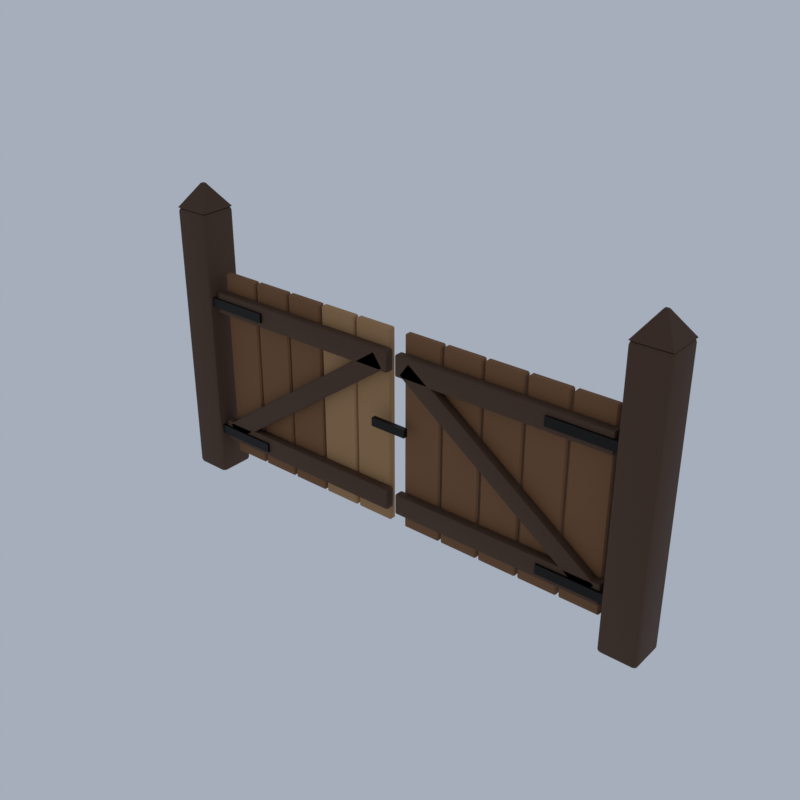 # Source: A104_wooden_gate.blend  (saved by Blender 5.2.45; exported with 4.5.12 LTS)
import bpy
from mathutils import Matrix  # noqa: F401  (used for matrix-valued properties, if any)

bpy.ops.wm.read_factory_settings(use_empty=True)
scene = bpy.context.scene
scene.name = 'Scene'

# ---- collections
col_collection = bpy.data.collections.new('Collection'); scene.collection.children.link(col_collection)

# ---- materials (node trees are filled in below, after node groups)
mat_wood_dark_wood = bpy.data.materials.new('wood_dark|Wood')
mat_wood_dark_wood.diffuse_color = (0.07383, 0.03288, 0.01431, 1.0)
mat_wood_woodplanks = bpy.data.materials.new('wood|WoodPlanks')
mat_wood_woodplanks.diffuse_color = (0.1975, 0.0869, 0.03026, 1.0)
mat_wood_light_woodplanks = bpy.data.materials.new('wood_light|WoodPlanks')
mat_wood_light_woodplanks.diffuse_color = (0.3889, 0.212, 0.0869, 1.0)
mat_iron_metal = bpy.data.materials.new('iron|Metal')
mat_iron_metal.diffuse_color = (0.01699, 0.01518, 0.01431, 1.0)

# ---- material node trees
mat_wood_dark_wood.use_nodes = True; mat_wood_dark_wood.node_tree.nodes.clear()
_N = mat_wood_dark_wood.node_tree.nodes; _L = mat_wood_dark_wood.node_tree.links
n0 = _N.new('ShaderNodeBsdfPrincipled'); n0.name = 'Principled BSDF'; n0.location = (-200, 100)
n0.inputs[0].default_value = (0.07383, 0.03288, 0.01431, 1.0)
n0.inputs[2].default_value = 0.8
n0.inputs[10].default_value = 0.005
n1 = _N.new('ShaderNodeOutputMaterial'); n1.name = 'Material Output'; n1.location = (200, 100)
_L.new(n0.outputs[0], n1.inputs[0])
n1.is_active_output = True
mat_wood_woodplanks.use_nodes = True; mat_wood_woodplanks.node_tree.nodes.clear()
_N = mat_wood_woodplanks.node_tree.nodes; _L = mat_wood_woodplanks.node_tree.links
n0 = _N.new('ShaderNodeBsdfPrincipled'); n0.name = 'Principled BSDF'; n0.location = (-200, 100)
n0.inputs[0].default_value = (0.1975, 0.0869, 0.03026, 1.0)
n0.inputs[2].default_value = 0.8
n0.inputs[10].default_value = 0.005
n1 = _N.new('ShaderNodeOutputMaterial'); n1.name = 'Material Output'; n1.location = (200, 100)
_L.new(n0.outputs[0], n1.inputs[0])
n1.is_active_output = True
mat_wood_light_woodplanks.use_nodes = True; mat_wood_light_woodplanks.node_tree.nodes.clear()
_N = mat_wood_light_woodplanks.node_tree.nodes; _L = mat_wood_light_woodplanks.node_tree.links
n0 = _N.new('ShaderNodeBsdfPrincipled'); n0.name = 'Principled BSDF'; n0.location = (-200, 100)
n0.inputs[0].default_value = (0.3889, 0.212, 0.0869, 1.0)
n0.inputs[2].default_value = 0.8
n0.inputs[10].default_value = 0.005
n1 = _N.new('ShaderNodeOutputMaterial'); n1.name = 'Material Output'; n1.location = (200, 100)
_L.new(n0.outputs[0], n1.inputs[0])
n1.is_active_output = True
mat_iron_metal.use_nodes = True; mat_iron_metal.node_tree.nodes.clear()
_N = mat_iron_metal.node_tree.nodes; _L = mat_iron_metal.node_tree.links
n0 = _N.new('ShaderNodeBsdfPrincipled'); n0.name = 'Principled BSDF'; n0.location = (-200, 100)
n0.inputs[0].default_value = (0.01699, 0.01518, 0.01431, 1.0)
n0.inputs[1].default_value = 0.85
n0.inputs[2].default_value = 0.42
n0.inputs[10].default_value = 0.005
n1 = _N.new('ShaderNodeOutputMaterial'); n1.name = 'Material Output'; n1.location = (200, 100)
_L.new(n0.outputs[0], n1.inputs[0])
n1.is_active_output = True

# ---- world
world_world = bpy.data.worlds.new('World'); scene.world = world_world
world_world.use_nodes = True; world_world.node_tree.nodes.clear()
_N = world_world.node_tree.nodes; _L = world_world.node_tree.links
n0 = _N.new('ShaderNodeOutputWorld'); n0.name = 'World Output'; n0.location = (200, 100)
n1 = _N.new('ShaderNodeBackground'); n1.name = 'Background'; n1.location = (-200, 100)
n1.inputs[0].default_value = (0.42, 0.47, 0.55, 1.0)
n1.inputs[1].default_value = 0.9
_L.new(n1.outputs[0], n0.inputs[0])
n0.is_active_output = True
world_world.color = (0.05088, 0.05088, 0.05088)
world_world.sun_shadow_jitter_overblur = 0.0

# ---- meshes
me_wooden_gate = bpy.data.meshes.new('wooden_gate')
me_wooden_gate.from_pydata([(-5.52, -0.32, 0.0), (-5.52, -0.4, 0.08), (-5.6, -0.32, 0.08), (-5.52, -0.3766, 0.02343), (-5.566, -0.3662, 0.03381), (-5.577, -0.3766, 0.08), (-5.577, -0.32, 0.02343), (-5.52, -0.4, 5.92), (-5.52, -0.32, 6.0), (-5.6, -0.32, 5.92), (-5.52, -0.3766, 5.977), (-5.566, -0.3662, 5.966), (-5.577, -0.32, 5.977), (-5.577, -0.3766, 5.92), (-5.52, 0.32, 0.0), (-5.6, 0.32, 0.08), (-5.52, 0.4, 0.08), (-5.577, 0.32, 0.02343), (-5.566, 0.3662, 0.03381), (-5.577, 0.3766, 0.08), (-5.52, 0.3766, 0.02343), (-5.52, 0.32, 6.0), (-5.52, 0.4, 5.92), (-5.6, 0.32, 5.92), (-5.52, 0.3766, 5.977), (-5.566, 0.3662, 5.966), (-5.577, 0.3766, 5.92), (-5.577, 0.32, 5.977), (-4.88, -0.32, 0.0), (-4.8, -0.32, 0.08), (-4.88, -0.4, 0.08), (-4.823, -0.32, 0.02343), (-4.834, -0.3662, 0.03381), (-4.823, -0.3766, 0.08), (-4.88, -0.3766, 0.02343), (-4.88, -0.32, 6.0), (-4.88, -0.4, 5.92), (-4.8, -0.32, 5.92), (-4.88, -0.3766, 5.977), (-4.834, -0.3662, 5.966), (-4.823, -0.3766, 5.92), (-4.823, -0.32, 5.977), (-4.88, 0.32, 0.0), (-4.88, 0.4, 0.08), (-4.8, 0.32, 0.08), (-4.88, 0.3766, 0.02343), (-4.834, 0.3662, 0.03381), (-4.823, 0.3766, 0.08), (-4.823, 0.32, 0.02343), (-4.88, 0.32, 6.0), (-4.8, 0.32, 5.92), (-4.88, 0.4, 5.92), (-4.823, 0.32, 5.977), (-4.834, 0.3662, 5.966), (-4.823, 0.3766, 5.92), (-4.88, 0.3766, 5.977), (-5.589, 0.3889, 6.0), (-5.235, 0.03536, 6.5), (-4.811, 0.3889, 6.0), (-5.165, 0.03536, 6.5), (-4.811, -0.3889, 6.0), (-5.165, -0.03536, 6.5), (-5.589, -0.3889, 6.0), (-5.235, -0.03536, 6.5), (4.88, -0.32, 0.0), (4.88, -0.4, 0.08), (4.8, -0.32, 0.08), (4.88, -0.3766, 0.02343), (4.834, -0.3662, 0.03381), (4.823, -0.3766, 0.08), (4.823, -0.32, 0.02343), (4.88, -0.4, 5.92), (4.88, -0.32, 6.0), (4.8, -0.32, 5.92), (4.88, -0.3766, 5.977), (4.834, -0.3662, 5.966), (4.823, -0.32, 5.977), (4.823, -0.3766, 5.92), (4.88, 0.32, 0.0), (4.8, 0.32, 0.08), (4.88, 0.4, 0.08), (4.823, 0.32, 0.02343), (4.834, 0.3662, 0.03381), (4.823, 0.3766, 0.08), (4.88, 0.3766, 0.02343), (4.88, 0.32, 6.0), (4.88, 0.4, 5.92), (4.8, 0.32, 5.92), (4.88, 0.3766, 5.977), (4.834, 0.3662, 5.966), (4.823, 0.3766, 5.92), (4.823, 0.32, 5.977), (5.52, -0.32, 0.0), (5.6, -0.32, 0.08), (5.52, -0.4, 0.08), (5.577, -0.32, 0.02343), (5.566, -0.3662, 0.03381), (5.577, -0.3766, 0.08), (5.52, -0.3766, 0.02343), (5.52, -0.32, 6.0), (5.52, -0.4, 5.92), (5.6, -0.32, 5.92), (5.52, -0.3766, 5.977), (5.566, -0.3662, 5.966), (5.577, -0.3766, 5.92), (5.577, -0.32, 5.977), (5.52, 0.32, 0.0), (5.52, 0.4, 0.08), (5.6, 0.32, 0.08), (5.52, 0.3766, 0.02343), (5.566, 0.3662, 0.03381), (5.577, 0.3766, 0.08), (5.577, 0.32, 0.02343), (5.52, 0.32, 6.0), (5.6, 0.32, 5.92), (5.52, 0.4, 5.92), (5.577, 0.32, 5.977), (5.566, 0.3662, 5.966), (5.577, 0.3766, 5.92), (5.52, 0.3766, 5.977), (4.811, 0.3889, 6.0), (5.165, 0.03536, 6.5), (5.589, 0.3889, 6.0), (5.235, 0.03536, 6.5), (5.589, -0.3889, 6.0), (5.235, -0.03536, 6.5), (4.811, -0.3889, 6.0), (5.165, -0.03536, 6.5), (-4.595, -0.05, 0.5), (-4.595, -0.08, 0.53), (-4.625, -0.05, 0.53), (-4.595, -0.08, 4.67), (-4.595, -0.05, 4.7), (-4.625, -0.05, 4.67), (-4.595, 0.05, 0.5), (-4.625, 0.05, 0.53), (-4.595, 0.08, 0.53), (-4.595, 0.05, 4.7), (-4.595, 0.08, 4.67), (-4.625, 0.05, 4.67), (-3.805, -0.05, 0.5), (-3.775, -0.05, 0.53), (-3.805, -0.08, 0.53), (-3.805, -0.05, 4.7), (-3.805, -0.08, 4.67), (-3.775, -0.05, 4.67), (-3.805, 0.05, 0.5), (-3.805, 0.08, 0.53), (-3.775, 0.05, 0.53), (-3.805, 0.05, 4.7), (-3.775, 0.05, 4.67), (-3.805, 0.08, 4.67), (-3.695, -0.05, 0.5), (-3.695, -0.08, 0.53), (-3.725, -0.05, 0.53), (-3.695, -0.08, 4.67), (-3.695, -0.05, 4.7), (-3.725, -0.05, 4.67), (-3.695, 0.05, 0.5), (-3.725, 0.05, 0.53), (-3.695, 0.08, 0.53), (-3.695, 0.05, 4.7), (-3.695, 0.08, 4.67), (-3.725, 0.05, 4.67), (-2.905, -0.05, 0.5), (-2.875, -0.05, 0.53), (-2.905, -0.08, 0.53), (-2.905, -0.05, 4.7), (-2.905, -0.08, 4.67), (-2.875, -0.05, 4.67), (-2.905, 0.05, 0.5), (-2.905, 0.08, 0.53), (-2.875, 0.05, 0.53), (-2.905, 0.05, 4.7), (-2.875, 0.05, 4.67), (-2.905, 0.08, 4.67), (-2.795, -0.05, 0.5), (-2.795, -0.08, 0.53), (-2.825, -0.05, 0.53), (-2.795, -0.08, 4.67), (-2.795, -0.05, 4.7), (-2.825, -0.05, 4.67), (-2.795, 0.05, 0.5), (-2.825, 0.05, 0.53), (-2.795, 0.08, 0.53), (-2.795, 0.05, 4.7), (-2.795, 0.08, 4.67), (-2.825, 0.05, 4.67), (-2.005, -0.05, 0.5), (-1.975, -0.05, 0.53), (-2.005, -0.08, 0.53), (-2.005, -0.05, 4.7), (-2.005, -0.08, 4.67), (-1.975, -0.05, 4.67), (-2.005, 0.05, 0.5), (-2.005, 0.08, 0.53), (-1.975, 0.05, 0.53), (-2.005, 0.05, 4.7), (-1.975, 0.05, 4.67), (-2.005, 0.08, 4.67), (-1.895, -0.05, 0.5), (-1.895, -0.08, 0.53), (-1.925, -0.05, 0.53), (-1.895, -0.08, 4.67), (-1.895, -0.05, 4.7), (-1.925, -0.05, 4.67), (-1.895, 0.05, 0.5), (-1.925, 0.05, 0.53), (-1.895, 0.08, 0.53), (-1.895, 0.05, 4.7), (-1.895, 0.08, 4.67), (-1.925, 0.05, 4.67), (-1.105, -0.05, 0.5), (-1.075, -0.05, 0.53), (-1.105, -0.08, 0.53), (-1.105, -0.05, 4.7), (-1.105, -0.08, 4.67), (-1.075, -0.05, 4.67), (-1.105, 0.05, 0.5), (-1.105, 0.08, 0.53), (-1.075, 0.05, 0.53), (-1.105, 0.05, 4.7), (-1.075, 0.05, 4.67), (-1.105, 0.08, 4.67), (-0.995, -0.05, 0.5), (-0.995, -0.08, 0.53), (-1.025, -0.05, 0.53), (-0.995, -0.08, 4.67), (-0.995, -0.05, 4.7), (-1.025, -0.05, 4.67), (-0.995, 0.05, 0.5), (-1.025, 0.05, 0.53), (-0.995, 0.08, 0.53), (-0.995, 0.05, 4.7), (-0.995, 0.08, 4.67), (-1.025, 0.05, 4.67), (-0.205, -0.05, 0.5), (-0.175, -0.05, 0.53), (-0.205, -0.08, 0.53), (-0.205, -0.05, 4.7), (-0.205, -0.08, 4.67), (-0.175, -0.05, 4.67), (-0.205, 0.05, 0.5), (-0.205, 0.08, 0.53), (-0.175, 0.05, 0.53), (-0.205, 0.05, 4.7), (-0.175, 0.05, 4.67), (-0.205, 0.08, 4.67), (-4.67, -0.25, 0.875), (-4.67, -0.28, 0.905), (-4.7, -0.25, 0.905), (-4.67, -0.2712, 0.8838), (-4.687, -0.2673, 0.8877), (-4.691, -0.2712, 0.905), (-4.691, -0.25, 0.8838), (-4.67, -0.28, 1.295), (-4.67, -0.25, 1.325), (-4.7, -0.25, 1.295), (-4.67, -0.2712, 1.316), (-4.687, -0.2673, 1.312), (-4.691, -0.25, 1.316), (-4.691, -0.2712, 1.295), (-4.67, -0.11, 0.875), (-4.7, -0.11, 0.905), (-4.67, -0.08, 0.905), (-4.691, -0.11, 0.8838), (-4.687, -0.09268, 0.8877), (-4.691, -0.08879, 0.905), (-4.67, -0.08879, 0.8838), (-4.67, -0.11, 1.325), (-4.67, -0.08, 1.295), (-4.7, -0.11, 1.295), (-4.67, -0.08879, 1.316), (-4.687, -0.09268, 1.312), (-4.691, -0.08879, 1.295), (-4.691, -0.11, 1.316), (-0.13, -0.25, 0.875), (-0.1, -0.25, 0.905), (-0.13, -0.28, 0.905), (-0.1088, -0.25, 0.8838), (-0.1127, -0.2673, 0.8877), (-0.1088, -0.2712, 0.905), (-0.13, -0.2712, 0.8838), (-0.13, -0.25, 1.325), (-0.13, -0.28, 1.295), (-0.1, -0.25, 1.295), (-0.13, -0.2712, 1.316), (-0.1127, -0.2673, 1.312), (-0.1088, -0.2712, 1.295), (-0.1088, -0.25, 1.316), (-0.13, -0.11, 0.875), (-0.13, -0.08, 0.905), (-0.1, -0.11, 0.905), (-0.13, -0.08879, 0.8838), (-0.1127, -0.09268, 0.8877), (-0.1088, -0.08879, 0.905), (-0.1088, -0.11, 0.8838), (-0.13, -0.11, 1.325), (-0.1, -0.11, 1.295), (-0.13, -0.08, 1.295), (-0.1088, -0.11, 1.316), (-0.1127, -0.09268, 1.312), (-0.1088, -0.08879, 1.295), (-0.13, -0.08879, 1.316), (-4.67, -0.25, 3.875), (-4.67, -0.28, 3.905), (-4.7, -0.25, 3.905), (-4.67, -0.2712, 3.884), (-4.687, -0.2673, 3.888), (-4.691, -0.2712, 3.905), (-4.691, -0.25, 3.884), (-4.67, -0.28, 4.295), (-4.67, -0.25, 4.325), (-4.7, -0.25, 4.295), (-4.67, -0.2712, 4.316), (-4.687, -0.2673, 4.312), (-4.691, -0.25, 4.316), (-4.691, -0.2712, 4.295), (-4.67, -0.11, 3.875), (-4.7, -0.11, 3.905), (-4.67, -0.08, 3.905), (-4.691, -0.11, 3.884), (-4.687, -0.09268, 3.888), (-4.691, -0.08879, 3.905), (-4.67, -0.08879, 3.884), (-4.67, -0.11, 4.325), (-4.67, -0.08, 4.295), (-4.7, -0.11, 4.295), (-4.67, -0.08879, 4.316), (-4.687, -0.09268, 4.312), (-4.691, -0.08879, 4.295), (-4.691, -0.11, 4.316), (-0.13, -0.25, 3.875), (-0.1, -0.25, 3.905), (-0.13, -0.28, 3.905), (-0.1088, -0.25, 3.884), (-0.1127, -0.2673, 3.888), (-0.1088, -0.2712, 3.905), (-0.13, -0.2712, 3.884), (-0.13, -0.25, 4.325), (-0.13, -0.28, 4.295), (-0.1, -0.25, 4.295), (-0.13, -0.2712, 4.316), (-0.1127, -0.2673, 4.312), (-0.1088, -0.2712, 4.295), (-0.1088, -0.25, 4.316), (-0.13, -0.11, 3.875), (-0.13, -0.08, 3.905), (-0.1, -0.11, 3.905), (-0.13, -0.08879, 3.884), (-0.1127, -0.09268, 3.888), (-0.1088, -0.08879, 3.905), (-0.1088, -0.11, 3.884), (-0.13, -0.11, 4.325), (-0.1, -0.11, 4.295), (-0.13, -0.08, 4.295), (-0.1088, -0.11, 4.316), (-0.1127, -0.09268, 4.312), (-0.1088, -0.08879, 4.295), (-0.13, -0.08879, 4.316), (-4.359, -0.25, 0.9547), (-4.377, -0.28, 0.9791), (-4.401, -0.25, 0.9617), (-4.364, -0.2712, 0.9618), (-4.381, -0.2673, 0.9549), (-4.394, -0.2712, 0.9668), (-4.382, -0.25, 0.9495), (-4.574, -0.28, 1.256), (-4.592, -0.25, 1.28), (-4.599, -0.25, 1.238), (-4.587, -0.2712, 1.273), (-4.599, -0.2673, 1.26), (-4.604, -0.25, 1.261), (-4.592, -0.2712, 1.243), (-4.359, -0.11, 0.9547), (-4.401, -0.11, 0.9617), (-4.377, -0.08, 0.9791), (-4.382, -0.11, 0.9495), (-4.381, -0.09268, 0.9549), (-4.394, -0.08879, 0.9668), (-4.364, -0.08879, 0.9618), (-4.592, -0.11, 1.28), (-4.574, -0.08, 1.256), (-4.599, -0.11, 1.238), (-4.587, -0.08879, 1.273), (-4.599, -0.09268, 1.26), (-4.592, -0.08879, 1.243), (-4.604, -0.11, 1.261), (-0.2082, -0.25, 3.92), (-0.2012, -0.25, 3.962), (-0.2256, -0.28, 3.944), (-0.196, -0.25, 3.939), (-0.2014, -0.2673, 3.94), (-0.2083, -0.2712, 3.957), (-0.2133, -0.2712, 3.927), (-0.4407, -0.25, 4.245), (-0.4232, -0.28, 4.221), (-0.3988, -0.25, 4.238), (-0.4356, -0.2712, 4.238), (-0.4192, -0.2673, 4.245), (-0.406, -0.2712, 4.233), (-0.4183, -0.25, 4.25), (-0.2082, -0.11, 3.92), (-0.2256, -0.08, 3.944), (-0.2012, -0.11, 3.962), (-0.2133, -0.08879, 3.927), (-0.2014, -0.09268, 3.94), (-0.2083, -0.08879, 3.957), (-0.196, -0.11, 3.939), (-0.4407, -0.11, 4.245), (-0.3988, -0.11, 4.238), (-0.4232, -0.08, 4.221), (-0.4183, -0.11, 4.25), (-0.4192, -0.09268, 4.245), (-0.406, -0.08879, 4.233), (-0.4356, -0.08879, 4.238), (-4.8, -0.33, 1.0), (-4.8, -0.33, 1.2), (-4.8, -0.27, 1.0), (-4.8, -0.27, 1.2), (-3.4, -0.33, 1.0), (-3.4, -0.33, 1.2), (-3.4, -0.27, 1.0), (-3.4, -0.27, 1.2), (-4.8, -0.33, 4.0), (-4.8, -0.33, 4.2), (-4.8, -0.27, 4.0), (-4.8, -0.27, 4.2), (-3.4, -0.33, 4.0), (-3.4, -0.33, 4.2), (-3.4, -0.27, 4.0), (-3.4, -0.27, 4.2), (0.205, -0.05, 0.5), (0.205, -0.08, 0.53), (0.175, -0.05, 0.53), (0.205, -0.08, 4.67), (0.205, -0.05, 4.7), (0.175, -0.05, 4.67), (0.205, 0.05, 0.5), (0.175, 0.05, 0.53), (0.205, 0.08, 0.53), (0.205, 0.05, 4.7), (0.205, 0.08, 4.67), (0.175, 0.05, 4.67), (0.995, -0.05, 0.5), (1.025, -0.05, 0.53), (0.995, -0.08, 0.53), (0.995, -0.05, 4.7), (0.995, -0.08, 4.67), (1.025, -0.05, 4.67), (0.995, 0.05, 0.5), (0.995, 0.08, 0.53), (1.025, 0.05, 0.53), (0.995, 0.05, 4.7), (1.025, 0.05, 4.67), (0.995, 0.08, 4.67), (1.105, -0.05, 0.5), (1.105, -0.08, 0.53), (1.075, -0.05, 0.53), (1.105, -0.08, 4.67), (1.105, -0.05, 4.7), (1.075, -0.05, 4.67), (1.105, 0.05, 0.5), (1.075, 0.05, 0.53), (1.105, 0.08, 0.53), (1.105, 0.05, 4.7), (1.105, 0.08, 4.67), (1.075, 0.05, 4.67), (1.895, -0.05, 0.5), (1.925, -0.05, 0.53), (1.895, -0.08, 0.53), (1.895, -0.05, 4.7), (1.895, -0.08, 4.67), (1.925, -0.05, 4.67), (1.895, 0.05, 0.5), (1.895, 0.08, 0.53), (1.925, 0.05, 0.53), (1.895, 0.05, 4.7), (1.925, 0.05, 4.67), (1.895, 0.08, 4.67), (2.005, -0.05, 0.5), (2.005, -0.08, 0.53), (1.975, -0.05, 0.53), (2.005, -0.08, 4.67), (2.005, -0.05, 4.7), (1.975, -0.05, 4.67), (2.005, 0.05, 0.5), (1.975, 0.05, 0.53), (2.005, 0.08, 0.53), (2.005, 0.05, 4.7), (2.005, 0.08, 4.67), (1.975, 0.05, 4.67), (2.795, -0.05, 0.5), (2.825, -0.05, 0.53), (2.795, -0.08, 0.53), (2.795, -0.05, 4.7), (2.795, -0.08, 4.67), (2.825, -0.05, 4.67), (2.795, 0.05, 0.5), (2.795, 0.08, 0.53), (2.825, 0.05, 0.53), (2.795, 0.05, 4.7), (2.825, 0.05, 4.67), (2.795, 0.08, 4.67), (2.905, -0.05, 0.5), (2.905, -0.08, 0.53), (2.875, -0.05, 0.53), (2.905, -0.08, 4.67), (2.905, -0.05, 4.7), (2.875, -0.05, 4.67), (2.905, 0.05, 0.5), (2.875, 0.05, 0.53), (2.905, 0.08, 0.53), (2.905, 0.05, 4.7), (2.905, 0.08, 4.67), (2.875, 0.05, 4.67), (3.695, -0.05, 0.5), (3.725, -0.05, 0.53), (3.695, -0.08, 0.53), (3.695, -0.05, 4.7), (3.695, -0.08, 4.67), (3.725, -0.05, 4.67), (3.695, 0.05, 0.5), (3.695, 0.08, 0.53), (3.725, 0.05, 0.53), (3.695, 0.05, 4.7), (3.725, 0.05, 4.67), (3.695, 0.08, 4.67), (3.805, -0.05, 0.5), (3.805, -0.08, 0.53), (3.775, -0.05, 0.53), (3.805, -0.08, 4.67), (3.805, -0.05, 4.7), (3.775, -0.05, 4.67), (3.805, 0.05, 0.5), (3.775, 0.05, 0.53), (3.805, 0.08, 0.53), (3.805, 0.05, 4.7), (3.805, 0.08, 4.67), (3.775, 0.05, 4.67), (4.595, -0.05, 0.5), (4.625, -0.05, 0.53), (4.595, -0.08, 0.53), (4.595, -0.05, 4.7), (4.595, -0.08, 4.67), (4.625, -0.05, 4.67), (4.595, 0.05, 0.5), (4.595, 0.08, 0.53), (4.625, 0.05, 0.53), (4.595, 0.05, 4.7), (4.625, 0.05, 4.67), (4.595, 0.08, 4.67), (0.13, -0.25, 0.875), (0.13, -0.28, 0.905), (0.1, -0.25, 0.905), (0.13, -0.2712, 0.8838), (0.1127, -0.2673, 0.8877), (0.1088, -0.2712, 0.905), (0.1088, -0.25, 0.8838), (0.13, -0.28, 1.295), (0.13, -0.25, 1.325), (0.1, -0.25, 1.295), (0.13, -0.2712, 1.316), (0.1127, -0.2673, 1.312), (0.1088, -0.25, 1.316), (0.1088, -0.2712, 1.295), (0.13, -0.11, 0.875), (0.1, -0.11, 0.905), (0.13, -0.08, 0.905), (0.1088, -0.11, 0.8838), (0.1127, -0.09268, 0.8877), (0.1088, -0.08879, 0.905), (0.13, -0.08879, 0.8838), (0.13, -0.11, 1.325), (0.13, -0.08, 1.295), (0.1, -0.11, 1.295), (0.13, -0.08879, 1.316), (0.1127, -0.09268, 1.312), (0.1088, -0.08879, 1.295), (0.1088, -0.11, 1.316), (4.67, -0.25, 0.875), (4.7, -0.25, 0.905), (4.67, -0.28, 0.905), (4.691, -0.25, 0.8838), (4.687, -0.2673, 0.8877), (4.691, -0.2712, 0.905), (4.67, -0.2712, 0.8838), (4.67, -0.25, 1.325), (4.67, -0.28, 1.295), (4.7, -0.25, 1.295), (4.67, -0.2712, 1.316), (4.687, -0.2673, 1.312), (4.691, -0.2712, 1.295), (4.691, -0.25, 1.316), (4.67, -0.11, 0.875), (4.67, -0.08, 0.905), (4.7, -0.11, 0.905), (4.67, -0.08879, 0.8838), (4.687, -0.09268, 0.8877), (4.691, -0.08879, 0.905), (4.691, -0.11, 0.8838), (4.67, -0.11, 1.325), (4.7, -0.11, 1.295), (4.67, -0.08, 1.295), (4.691, -0.11, 1.316), (4.687, -0.09268, 1.312), (4.691, -0.08879, 1.295), (4.67, -0.08879, 1.316), (0.13, -0.25, 3.875), (0.13, -0.28, 3.905), (0.1, -0.25, 3.905), (0.13, -0.2712, 3.884), (0.1127, -0.2673, 3.888), (0.1088, -0.2712, 3.905), (0.1088, -0.25, 3.884), (0.13, -0.28, 4.295), (0.13, -0.25, 4.325), (0.1, -0.25, 4.295), (0.13, -0.2712, 4.316), (0.1127, -0.2673, 4.312), (0.1088, -0.25, 4.316), (0.1088, -0.2712, 4.295), (0.13, -0.11, 3.875), (0.1, -0.11, 3.905), (0.13, -0.08, 3.905), (0.1088, -0.11, 3.884), (0.1127, -0.09268, 3.888), (0.1088, -0.08879, 3.905), (0.13, -0.08879, 3.884), (0.13, -0.11, 4.325), (0.13, -0.08, 4.295), (0.1, -0.11, 4.295), (0.13, -0.08879, 4.316), (0.1127, -0.09268, 4.312), (0.1088, -0.08879, 4.295), (0.1088, -0.11, 4.316), (4.67, -0.25, 3.875), (4.7, -0.25, 3.905), (4.67, -0.28, 3.905), (4.691, -0.25, 3.884), (4.687, -0.2673, 3.888), (4.691, -0.2712, 3.905), (4.67, -0.2712, 3.884), (4.67, -0.25, 4.325), (4.67, -0.28, 4.295), (4.7, -0.25, 4.295), (4.67, -0.2712, 4.316), (4.687, -0.2673, 4.312), (4.691, -0.2712, 4.295), (4.691, -0.25, 4.316), (4.67, -0.11, 3.875), (4.67, -0.08, 3.905), (4.7, -0.11, 3.905), (4.67, -0.08879, 3.884), (4.687, -0.09268, 3.888), (4.691, -0.08879, 3.905), (4.691, -0.11, 3.884), (4.67, -0.11, 4.325), (4.7, -0.11, 4.295), (4.67, -0.08, 4.295), (4.691, -0.11, 4.316), (4.687, -0.09268, 4.312), (4.691, -0.08879, 4.295), (4.67, -0.08879, 4.316), (0.2082, -0.25, 3.92), (0.2256, -0.28, 3.944), (0.2012, -0.25, 3.962), (0.2133, -0.2712, 3.927), (0.2014, -0.2673, 3.94), (0.2083, -0.2712, 3.957), (0.196, -0.25, 3.939), (0.4232, -0.28, 4.221), (0.4407, -0.25, 4.245), (0.3988, -0.25, 4.238), (0.4356, -0.2712, 4.238), (0.4192, -0.2673, 4.245), (0.4183, -0.25, 4.25), (0.406, -0.2712, 4.233), (0.2082, -0.11, 3.92), (0.2012, -0.11, 3.962), (0.2256, -0.08, 3.944), (0.196, -0.11, 3.939), (0.2014, -0.09268, 3.94), (0.2083, -0.08879, 3.957), (0.2133, -0.08879, 3.927), (0.4407, -0.11, 4.245), (0.4232, -0.08, 4.221), (0.3988, -0.11, 4.238), (0.4356, -0.08879, 4.238), (0.4192, -0.09268, 4.245), (0.406, -0.08879, 4.233), (0.4183, -0.11, 4.25), (4.359, -0.25, 0.9547), (4.401, -0.25, 0.9617), (4.377, -0.28, 0.9791), (4.382, -0.25, 0.9495), (4.381, -0.2673, 0.9549), (4.394, -0.2712, 0.9668), (4.364, -0.2712, 0.9618), (4.592, -0.25, 1.28), (4.574, -0.28, 1.256), (4.599, -0.25, 1.238), (4.587, -0.2712, 1.273), (4.599, -0.2673, 1.26), (4.592, -0.2712, 1.243), (4.604, -0.25, 1.261), (4.359, -0.11, 0.9547), (4.377, -0.08, 0.9791), (4.401, -0.11, 0.9617), (4.364, -0.08879, 0.9618), (4.381, -0.09268, 0.9549), (4.394, -0.08879, 0.9668), (4.382, -0.11, 0.9495), (4.592, -0.11, 1.28), (4.599, -0.11, 1.238), (4.574, -0.08, 1.256), (4.604, -0.11, 1.261), (4.599, -0.09268, 1.26), (4.592, -0.08879, 1.243), (4.587, -0.08879, 1.273), (3.4, -0.33, 1.0), (3.4, -0.33, 1.2), (3.4, -0.27, 1.0), (3.4, -0.27, 1.2), (4.8, -0.33, 1.0), (4.8, -0.33, 1.2), (4.8, -0.27, 1.0), (4.8, -0.27, 1.2), (3.4, -0.33, 4.0), (3.4, -0.33, 4.2), (3.4, -0.27, 4.0), (3.4, -0.27, 4.2), (4.8, -0.33, 4.0), (4.8, -0.33, 4.2), (4.8, -0.27, 4.0), (4.8, -0.27, 4.2), (-0.4, -0.37, 2.71), (-0.4, -0.37, 2.89), (-0.4, -0.27, 2.71), (-0.4, -0.27, 2.89), (0.4, -0.37, 2.71), (0.4, -0.37, 2.89), (0.4, -0.27, 2.71), (0.4, -0.27, 2.89)], [], [(0, 3, 4, 6), (1, 5, 4, 3), (2, 6, 4, 5), (7, 10, 11, 13), (8, 12, 11, 10), (9, 13, 11, 12), (14, 17, 18, 20), (15, 19, 18, 17), (16, 20, 18, 19), (21, 24, 25, 27), (22, 26, 25, 24), (23, 27, 25, 26), (28, 31, 32, 34), (29, 33, 32, 31), (30, 34, 32, 33), (35, 38, 39, 41), (36, 40, 39, 38), (37, 41, 39, 40), (42, 45, 46, 48), (43, 47, 46, 45), (44, 48, 46, 47), (49, 52, 53, 55), (50, 54, 53, 52), (51, 55, 53, 54), (14, 0, 6, 17), (17, 6, 2, 15), (1, 7, 13, 5), (5, 13, 9, 2), (8, 21, 27, 12), (12, 27, 23, 9), (22, 16, 19, 26), (26, 19, 15, 23), (42, 14, 20, 45), (45, 20, 16, 43), (21, 49, 55, 24), (24, 55, 51, 22), (50, 44, 47, 54), (54, 47, 43, 51), (28, 42, 48, 31), (31, 48, 44, 29), (49, 35, 41, 52), (52, 41, 37, 50), (36, 30, 33, 40), (40, 33, 29, 37), (0, 28, 34, 3), (3, 34, 30, 1), (35, 8, 10, 38), (38, 10, 7, 36), (14, 42, 28, 0), (2, 9, 23, 15), (30, 36, 7, 1), (49, 21, 8, 35), (16, 22, 51, 43), (44, 50, 37, 29), (56, 57, 59, 58), (58, 59, 61, 60), (59, 57, 63, 61), (60, 61, 63, 62), (62, 63, 57, 56), (56, 58, 60, 62), (64, 67, 68, 70), (65, 69, 68, 67), (66, 70, 68, 69), (71, 74, 75, 77), (72, 76, 75, 74), (73, 77, 75, 76), (78, 81, 82, 84), (79, 83, 82, 81), (80, 84, 82, 83), (85, 88, 89, 91), (86, 90, 89, 88), (87, 91, 89, 90), (92, 95, 96, 98), (93, 97, 96, 95), (94, 98, 96, 97), (99, 102, 103, 105), (100, 104, 103, 102), (101, 105, 103, 104), (106, 109, 110, 112), (107, 111, 110, 109), (108, 112, 110, 111), (113, 116, 117, 119), (114, 118, 117, 116), (115, 119, 117, 118), (78, 64, 70, 81), (81, 70, 66, 79), (65, 71, 77, 69), (69, 77, 73, 66), (72, 85, 91, 76), (76, 91, 87, 73), (86, 80, 83, 90), (90, 83, 79, 87), (106, 78, 84, 109), (109, 84, 80, 107), (85, 113, 119, 88), (88, 119, 115, 86), (114, 108, 111, 118), (118, 111, 107, 115), (92, 106, 112, 95), (95, 112, 108, 93), (113, 99, 105, 116), (116, 105, 101, 114), (100, 94, 97, 104), (104, 97, 93, 101), (64, 92, 98, 67), (67, 98, 94, 65), (99, 72, 74, 102), (102, 74, 71, 100), (78, 106, 92, 64), (66, 73, 87, 79), (94, 100, 71, 65), (113, 85, 72, 99), (80, 86, 115, 107), (108, 114, 101, 93), (120, 121, 123, 122), (122, 123, 125, 124), (123, 121, 127, 125), (124, 125, 127, 126), (126, 127, 121, 120), (120, 122, 124, 126), (128, 129, 130), (131, 132, 133), (134, 135, 136), (137, 138, 139), (140, 141, 142), (143, 144, 145), (146, 147, 148), (149, 150, 151), (134, 128, 130, 135), (129, 131, 133, 130), (132, 137, 139, 133), (138, 136, 135, 139), (146, 134, 136, 147), (137, 149, 151, 138), (150, 148, 147, 151), (140, 146, 148, 141), (149, 143, 145, 150), (144, 142, 141, 145), (128, 140, 142, 129), (143, 132, 131, 144), (134, 146, 140, 128), (130, 133, 139, 135), (142, 144, 131, 129), (149, 137, 132, 143), (136, 138, 151, 147), (148, 150, 145, 141), (152, 153, 154), (155, 156, 157), (158, 159, 160), (161, 162, 163), (164, 165, 166), (167, 168, 169), (170, 171, 172), (173, 174, 175), (158, 152, 154, 159), (153, 155, 157, 154), (156, 161, 163, 157), (162, 160, 159, 163), (170, 158, 160, 171), (161, 173, 175, 162), (174, 172, 171, 175), (164, 170, 172, 165), (173, 167, 169, 174), (168, 166, 165, 169), (152, 164, 166, 153), (167, 156, 155, 168), (158, 170, 164, 152), (154, 157, 163, 159), (166, 168, 155, 153), (173, 161, 156, 167), (160, 162, 175, 171), (172, 174, 169, 165), (176, 177, 178), (179, 180, 181), (182, 183, 184), (185, 186, 187), (188, 189, 190), (191, 192, 193), (194, 195, 196), (197, 198, 199), (182, 176, 178, 183), (177, 179, 181, 178), (180, 185, 187, 181), (186, 184, 183, 187), (194, 182, 184, 195), (185, 197, 199, 186), (198, 196, 195, 199), (188, 194, 196, 189), (197, 191, 193, 198), (192, 190, 189, 193), (176, 188, 190, 177), (191, 180, 179, 192), (182, 194, 188, 176), (178, 181, 187, 183), (190, 192, 179, 177), (197, 185, 180, 191), (184, 186, 199, 195), (196, 198, 193, 189), (200, 201, 202), (203, 204, 205), (206, 207, 208), (209, 210, 211), (212, 213, 214), (215, 216, 217), (218, 219, 220), (221, 222, 223), (206, 200, 202, 207), (201, 203, 205, 202), (204, 209, 211, 205), (210, 208, 207, 211), (218, 206, 208, 219), (209, 221, 223, 210), (222, 220, 219, 223), (212, 218, 220, 213), (221, 215, 217, 222), (216, 214, 213, 217), (200, 212, 214, 201), (215, 204, 203, 216), (206, 218, 212, 200), (202, 205, 211, 207), (214, 216, 203, 201), (221, 209, 204, 215), (208, 210, 223, 219), (220, 222, 217, 213), (224, 225, 226), (227, 228, 229), (230, 231, 232), (233, 234, 235), (236, 237, 238), (239, 240, 241), (242, 243, 244), (245, 246, 247), (230, 224, 226, 231), (225, 227, 229, 226), (228, 233, 235, 229), (234, 232, 231, 235), (242, 230, 232, 243), (233, 245, 247, 234), (246, 244, 243, 247), (236, 242, 244, 237), (245, 239, 241, 246), (240, 238, 237, 241), (224, 236, 238, 225), (239, 228, 227, 240), (230, 242, 236, 224), (226, 229, 235, 231), (238, 240, 227, 225), (245, 233, 228, 239), (232, 234, 247, 243), (244, 246, 241, 237), (248, 251, 252, 254), (249, 253, 252, 251), (250, 254, 252, 253), (255, 258, 259, 261), (256, 260, 259, 258), (257, 261, 259, 260), (262, 265, 266, 268), (263, 267, 266, 265), (264, 268, 266, 267), (269, 272, 273, 275), (270, 274, 273, 272), (271, 275, 273, 274), (276, 279, 280, 282), (277, 281, 280, 279), (278, 282, 280, 281), (283, 286, 287, 289), (284, 288, 287, 286), (285, 289, 287, 288), (290, 293, 294, 296), (291, 295, 294, 293), (292, 296, 294, 295), (297, 300, 301, 303), (298, 302, 301, 300), (299, 303, 301, 302), (262, 248, 254, 265), (265, 254, 250, 263), (249, 255, 261, 253), (253, 261, 257, 250), (256, 269, 275, 260), (260, 275, 271, 257), (270, 264, 267, 274), (274, 267, 263, 271), (290, 262, 268, 293), (293, 268, 264, 291), (269, 297, 303, 272), (272, 303, 299, 270), (298, 292, 295, 302), (302, 295, 291, 299), (276, 290, 296, 279), (279, 296, 292, 277), (297, 283, 289, 300), (300, 289, 285, 298), (284, 278, 281, 288), (288, 281, 277, 285), (248, 276, 282, 251), (251, 282, 278, 249), (283, 256, 258, 286), (286, 258, 255, 284), (262, 290, 276, 248), (250, 257, 271, 263), (278, 284, 255, 249), (297, 269, 256, 283), (264, 270, 299, 291), (292, 298, 285, 277), (304, 307, 308, 310), (305, 309, 308, 307), (306, 310, 308, 309), (311, 314, 315, 317), (312, 316, 315, 314), (313, 317, 315, 316), (318, 321, 322, 324), (319, 323, 322, 321), (320, 324, 322, 323), (325, 328, 329, 331), (326, 330, 329, 328), (327, 331, 329, 330), (332, 335, 336, 338), (333, 337, 336, 335), (334, 338, 336, 337), (339, 342, 343, 345), (340, 344, 343, 342), (341, 345, 343, 344), (346, 349, 350, 352), (347, 351, 350, 349), (348, 352, 350, 351), (353, 356, 357, 359), (354, 358, 357, 356), (355, 359, 357, 358), (318, 304, 310, 321), (321, 310, 306, 319), (305, 311, 317, 309), (309, 317, 313, 306), (312, 325, 331, 316), (316, 331, 327, 313), (326, 320, 323, 330), (330, 323, 319, 327), (346, 318, 324, 349), (349, 324, 320, 347), (325, 353, 359, 328), (328, 359, 355, 326), (354, 348, 351, 358), (358, 351, 347, 355), (332, 346, 352, 335), (335, 352, 348, 333), (353, 339, 345, 356), (356, 345, 341, 354), (340, 334, 337, 344), (344, 337, 333, 341), (304, 332, 338, 307), (307, 338, 334, 305), (339, 312, 314, 342), (342, 314, 311, 340), (318, 346, 332, 304), (306, 313, 327, 319), (334, 340, 311, 305), (353, 325, 312, 339), (320, 326, 355, 347), (348, 354, 341, 333), (360, 363, 364, 366), (361, 365, 364, 363), (362, 366, 364, 365), (367, 370, 371, 373), (368, 372, 371, 370), (369, 373, 371, 372), (374, 377, 378, 380), (375, 379, 378, 377), (376, 380, 378, 379), (381, 384, 385, 387), (382, 386, 385, 384), (383, 387, 385, 386), (388, 391, 392, 394), (389, 393, 392, 391), (390, 394, 392, 393), (395, 398, 399, 401), (396, 400, 399, 398), (397, 401, 399, 400), (402, 405, 406, 408), (403, 407, 406, 405), (404, 408, 406, 407), (409, 412, 413, 415), (410, 414, 413, 412), (411, 415, 413, 414), (374, 360, 366, 377), (377, 366, 362, 375), (361, 367, 373, 365), (365, 373, 369, 362), (368, 381, 387, 372), (372, 387, 383, 369), (382, 376, 379, 386), (386, 379, 375, 383), (402, 374, 380, 405), (405, 380, 376, 403), (381, 409, 415, 384), (384, 415, 411, 382), (410, 404, 407, 414), (414, 407, 403, 411), (388, 402, 408, 391), (391, 408, 404, 389), (409, 395, 401, 412), (412, 401, 397, 410), (396, 390, 393, 400), (400, 393, 389, 397), (360, 388, 394, 363), (363, 394, 390, 361), (395, 368, 370, 398), (398, 370, 367, 396), (374, 402, 388, 360), (362, 369, 383, 375), (390, 396, 367, 361), (409, 381, 368, 395), (376, 382, 411, 403), (404, 410, 397, 389), (416, 417, 419, 418), (418, 419, 423, 422), (422, 423, 421, 420), (420, 421, 417, 416), (418, 422, 420, 416), (423, 419, 417, 421), (424, 425, 427, 426), (426, 427, 431, 430), (430, 431, 429, 428), (428, 429, 425, 424), (426, 430, 428, 424), (431, 427, 425, 429), (432, 433, 434), (435, 436, 437), (438, 439, 440), (441, 442, 443), (444, 445, 446), (447, 448, 449), (450, 451, 452), (453, 454, 455), (438, 432, 434, 439), (433, 435, 437, 434), (436, 441, 443, 437), (442, 440, 439, 443), (450, 438, 440, 451), (441, 453, 455, 442), (454, 452, 451, 455), (444, 450, 452, 445), (453, 447, 449, 454), (448, 446, 445, 449), (432, 444, 446, 433), (447, 436, 435, 448), (438, 450, 444, 432), (434, 437, 443, 439), (446, 448, 435, 433), (453, 441, 436, 447), (440, 442, 455, 451), (452, 454, 449, 445), (456, 457, 458), (459, 460, 461), (462, 463, 464), (465, 466, 467), (468, 469, 470), (471, 472, 473), (474, 475, 476), (477, 478, 479), (462, 456, 458, 463), (457, 459, 461, 458), (460, 465, 467, 461), (466, 464, 463, 467), (474, 462, 464, 475), (465, 477, 479, 466), (478, 476, 475, 479), (468, 474, 476, 469), (477, 471, 473, 478), (472, 470, 469, 473), (456, 468, 470, 457), (471, 460, 459, 472), (462, 474, 468, 456), (458, 461, 467, 463), (470, 472, 459, 457), (477, 465, 460, 471), (464, 466, 479, 475), (476, 478, 473, 469), (480, 481, 482), (483, 484, 485), (486, 487, 488), (489, 490, 491), (492, 493, 494), (495, 496, 497), (498, 499, 500), (501, 502, 503), (486, 480, 482, 487), (481, 483, 485, 482), (484, 489, 491, 485), (490, 488, 487, 491), (498, 486, 488, 499), (489, 501, 503, 490), (502, 500, 499, 503), (492, 498, 500, 493), (501, 495, 497, 502), (496, 494, 493, 497), (480, 492, 494, 481), (495, 484, 483, 496), (486, 498, 492, 480), (482, 485, 491, 487), (494, 496, 483, 481), (501, 489, 484, 495), (488, 490, 503, 499), (500, 502, 497, 493), (504, 505, 506), (507, 508, 509), (510, 511, 512), (513, 514, 515), (516, 517, 518), (519, 520, 521), (522, 523, 524), (525, 526, 527), (510, 504, 506, 511), (505, 507, 509, 506), (508, 513, 515, 509), (514, 512, 511, 515), (522, 510, 512, 523), (513, 525, 527, 514), (526, 524, 523, 527), (516, 522, 524, 517), (525, 519, 521, 526), (520, 518, 517, 521), (504, 516, 518, 505), (519, 508, 507, 520), (510, 522, 516, 504), (506, 509, 515, 511), (518, 520, 507, 505), (525, 513, 508, 519), (512, 514, 527, 523), (524, 526, 521, 517), (528, 529, 530), (531, 532, 533), (534, 535, 536), (537, 538, 539), (540, 541, 542), (543, 544, 545), (546, 547, 548), (549, 550, 551), (534, 528, 530, 535), (529, 531, 533, 530), (532, 537, 539, 533), (538, 536, 535, 539), (546, 534, 536, 547), (537, 549, 551, 538), (550, 548, 547, 551), (540, 546, 548, 541), (549, 543, 545, 550), (544, 542, 541, 545), (528, 540, 542, 529), (543, 532, 531, 544), (534, 546, 540, 528), (530, 533, 539, 535), (542, 544, 531, 529), (549, 537, 532, 543), (536, 538, 551, 547), (548, 550, 545, 541), (552, 555, 556, 558), (553, 557, 556, 555), (554, 558, 556, 557), (559, 562, 563, 565), (560, 564, 563, 562), (561, 565, 563, 564), (566, 569, 570, 572), (567, 571, 570, 569), (568, 572, 570, 571), (573, 576, 577, 579), (574, 578, 577, 576), (575, 579, 577, 578), (580, 583, 584, 586), (581, 585, 584, 583), (582, 586, 584, 585), (587, 590, 591, 593), (588, 592, 591, 590), (589, 593, 591, 592), (594, 597, 598, 600), (595, 599, 598, 597), (596, 600, 598, 599), (601, 604, 605, 607), (602, 606, 605, 604), (603, 607, 605, 606), (566, 552, 558, 569), (569, 558, 554, 567), (553, 559, 565, 557), (557, 565, 561, 554), (560, 573, 579, 564), (564, 579, 575, 561), (574, 568, 571, 578), (578, 571, 567, 575), (594, 566, 572, 597), (597, 572, 568, 595), (573, 601, 607, 576), (576, 607, 603, 574), (602, 596, 599, 606), (606, 599, 595, 603), (580, 594, 600, 583), (583, 600, 596, 581), (601, 587, 593, 604), (604, 593, 589, 602), (588, 582, 585, 592), (592, 585, 581, 589), (552, 580, 586, 555), (555, 586, 582, 553), (587, 560, 562, 590), (590, 562, 559, 588), (566, 594, 580, 552), (554, 561, 575, 567), (582, 588, 559, 553), (601, 573, 560, 587), (568, 574, 603, 595), (596, 602, 589, 581), (608, 611, 612, 614), (609, 613, 612, 611), (610, 614, 612, 613), (615, 618, 619, 621), (616, 620, 619, 618), (617, 621, 619, 620), (622, 625, 626, 628), (623, 627, 626, 625), (624, 628, 626, 627), (629, 632, 633, 635), (630, 634, 633, 632), (631, 635, 633, 634), (636, 639, 640, 642), (637, 641, 640, 639), (638, 642, 640, 641), (643, 646, 647, 649), (644, 648, 647, 646), (645, 649, 647, 648), (650, 653, 654, 656), (651, 655, 654, 653), (652, 656, 654, 655), (657, 660, 661, 663), (658, 662, 661, 660), (659, 663, 661, 662), (622, 608, 614, 625), (625, 614, 610, 623), (609, 615, 621, 613), (613, 621, 617, 610), (616, 629, 635, 620), (620, 635, 631, 617), (630, 624, 627, 634), (634, 627, 623, 631), (650, 622, 628, 653), (653, 628, 624, 651), (629, 657, 663, 632), (632, 663, 659, 630), (658, 652, 655, 662), (662, 655, 651, 659), (636, 650, 656, 639), (639, 656, 652, 637), (657, 643, 649, 660), (660, 649, 645, 658), (644, 638, 641, 648), (648, 641, 637, 645), (608, 636, 642, 611), (611, 642, 638, 609), (643, 616, 618, 646), (646, 618, 615, 644), (622, 650, 636, 608), (610, 617, 631, 623), (638, 644, 615, 609), (657, 629, 616, 643), (624, 630, 659, 651), (652, 658, 645, 637), (664, 667, 668, 670), (665, 669, 668, 667), (666, 670, 668, 669), (671, 674, 675, 677), (672, 676, 675, 674), (673, 677, 675, 676), (678, 681, 682, 684), (679, 683, 682, 681), (680, 684, 682, 683), (685, 688, 689, 691), (686, 690, 689, 688), (687, 691, 689, 690), (692, 695, 696, 698), (693, 697, 696, 695), (694, 698, 696, 697), (699, 702, 703, 705), (700, 704, 703, 702), (701, 705, 703, 704), (706, 709, 710, 712), (707, 711, 710, 709), (708, 712, 710, 711), (713, 716, 717, 719), (714, 718, 717, 716), (715, 719, 717, 718), (678, 664, 670, 681), (681, 670, 666, 679), (665, 671, 677, 669), (669, 677, 673, 666), (672, 685, 691, 676), (676, 691, 687, 673), (686, 680, 683, 690), (690, 683, 679, 687), (706, 678, 684, 709), (709, 684, 680, 707), (685, 713, 719, 688), (688, 719, 715, 686), (714, 708, 711, 718), (718, 711, 707, 715), (692, 706, 712, 695), (695, 712, 708, 693), (713, 699, 705, 716), (716, 705, 701, 714), (700, 694, 697, 704), (704, 697, 693, 701), (664, 692, 698, 667), (667, 698, 694, 665), (699, 672, 674, 702), (702, 674, 671, 700), (678, 706, 692, 664), (666, 673, 687, 679), (694, 700, 671, 665), (713, 685, 672, 699), (680, 686, 715, 707), (708, 714, 701, 693), (720, 721, 723, 722), (722, 723, 727, 726), (726, 727, 725, 724), (724, 725, 721, 720), (722, 726, 724, 720), (727, 723, 721, 725), (728, 729, 731, 730), (730, 731, 735, 734), (734, 735, 733, 732), (732, 733, 729, 728), (730, 734, 732, 728), (735, 731, 729, 733), (736, 737, 739, 738), (738, 739, 743, 742), (742, 743, 741, 740), (740, 741, 737, 736), (738, 742, 740, 736), (743, 739, 737, 741)])
me_wooden_gate.polygons.foreach_set('use_smooth', [True] * 734)
me_wooden_gate.polygons.foreach_set('material_index', [0, 0, 0, 0, 0, 0, 0, 0, 0, 0, 0, 0, 0, 0, 0, 0, 0, 0, 0, 0, 0, 0, 0, 0, 0, 0, 0, 0, 0, 0, 0, 0, 0, 0, 0, 0, 0, 0, 0, 0, 0, 0, 0, 0, 0, 0, 0, 0, 0, 0, 0, 0, 0, 0, 0, 0, 0, 0, 0, 0, 0, 0, 0, 0, 0, 0, 0, 0, 0, 0, 0, 0, 0, 0, 0, 0, 0, 0, 0, 0, 0, 0, 0, 0, 0, 0, 0, 0, 0, 0, 0, 0, 0, 0, 0, 0, 0, 0, 0, 0, 0, 0, 0, 0, 0, 0, 0, 0, 0, 0, 0, 0, 0, 0, 0, 0, 0, 0, 0, 0, 1, 1, 1, 1, 1, 1, 1, 1, 1, 1, 1, 1, 1, 1, 1, 1, 1, 1, 1, 1, 1, 1, 1, 1, 1, 1, 1, 1, 1, 1, 1, 1, 1, 1, 1, 1, 1, 1, 1, 1, 1, 1, 1, 1, 1, 1, 1, 1, 1, 1, 1, 1, 1, 1, 1, 1, 1, 1, 1, 1, 1, 1, 1, 1, 1, 1, 1, 1, 1, 1, 1, 1, 1, 1, 1, 1, 1, 1, 2, 2, 2, 2, 2, 2, 2, 2, 2, 2, 2, 2, 2, 2, 2, 2, 2, 2, 2, 2, 2, 2, 2, 2, 2, 2, 2, 2, 2, 2, 2, 2, 2, 2, 2, 2, 2, 2, 2, 2, 2, 2, 2, 2, 2, 2, 2, 2, 2, 2, 2, 2, 0, 0, 0, 0, 0, 0, 0, 0, 0, 0, 0, 0, 0, 0, 0, 0, 0, 0, 0, 0, 0, 0, 0, 0, 0, 0, 0, 0, 0, 0, 0, 0, 0, 0, 0, 0, 0, 0, 0, 0, 0, 0, 0, 0, 0, 0, 0, 0, 0, 0, 0, 0, 0, 0, 0, 0, 0, 0, 0, 0, 0, 0, 0, 0, 0, 0, 0, 0, 0, 0, 0, 0, 0, 0, 0, 0, 0, 0, 0, 0, 0, 0, 0, 0, 0, 0, 0, 0, 0, 0, 0, 0, 0, 0, 0, 0, 0, 0, 0, 0, 0, 0, 0, 0, 0, 0, 0, 0, 0, 0, 0, 0, 0, 0, 0, 0, 0, 0, 0, 0, 0, 0, 0, 0, 0, 0, 0, 0, 0, 0, 0, 0, 0, 0, 0, 0, 0, 0, 0, 0, 0, 0, 0, 0, 0, 0, 0, 0, 0, 0, 0, 0, 0, 0, 0, 0, 0, 0, 0, 0, 0, 0, 3, 3, 3, 3, 3, 3, 3, 3, 3, 3, 3, 3, 1, 1, 1, 1, 1, 1, 1, 1, 1, 1, 1, 1, 1, 1, 1, 1, 1, 1, 1, 1, 1, 1, 1, 1, 1, 1, 1, 1, 1, 1, 1, 1, 1, 1, 1, 1, 1, 1, 1, 1, 1, 1, 1, 1, 1, 1, 1, 1, 1, 1, 1, 1, 1, 1, 1, 1, 1, 1, 1, 1, 1, 1, 1, 1, 1, 1, 1, 1, 1, 1, 1, 1, 1, 1, 1, 1, 1, 1, 1, 1, 1, 1, 1, 1, 1, 1, 1, 1, 1, 1, 1, 1, 1, 1, 1, 1, 1, 1, 1, 1, 1, 1, 1, 1, 1, 1, 1, 1, 1, 1, 1, 1, 1, 1, 1, 1, 1, 1, 1, 1, 1, 1, 1, 1, 1, 1, 1, 1, 1, 1, 0, 0, 0, 0, 0, 0, 0, 0, 0, 0, 0, 0, 0, 0, 0, 0, 0, 0, 0, 0, 0, 0, 0, 0, 0, 0, 0, 0, 0, 0, 0, 0, 0, 0, 0, 0, 0, 0, 0, 0, 0, 0, 0, 0, 0, 0, 0, 0, 0, 0, 0, 0, 0, 0, 0, 0, 0, 0, 0, 0, 0, 0, 0, 0, 0, 0, 0, 0, 0, 0, 0, 0, 0, 0, 0, 0, 0, 0, 0, 0, 0, 0, 0, 0, 0, 0, 0, 0, 0, 0, 0, 0, 0, 0, 0, 0, 0, 0, 0, 0, 0, 0, 0, 0, 0, 0, 0, 0, 0, 0, 0, 0, 0, 0, 0, 0, 0, 0, 0, 0, 0, 0, 0, 0, 0, 0, 0, 0, 0, 0, 0, 0, 0, 0, 0, 0, 0, 0, 0, 0, 0, 0, 0, 0, 0, 0, 0, 0, 0, 0, 0, 0, 0, 0, 0, 0, 0, 0, 0, 0, 0, 0, 3, 3, 3, 3, 3, 3, 3, 3, 3, 3, 3, 3, 3, 3, 3, 3, 3, 3])
_k = set([(3, 4), (3, 34), (4, 5), (4, 6), (5, 13), (6, 17), (10, 11), (10, 38), (11, 12), (11, 13), (12, 27), (17, 18), (18, 19), (18, 20), (19, 26), (20, 45), (24, 25), (24, 55), (25, 26), (25, 27), (31, 32), (31, 48), (32, 33), (32, 34), (33, 40), (38, 39), (39, 40), (39, 41), (41, 52), (45, 46), (46, 47), (46, 48), (47, 54), (52, 53), (53, 54), (53, 55), (56, 57), (56, 58), (56, 62), (57, 59), (57, 63), (58, 59), (58, 60), (59, 61), (60, 61), (60, 62), (61, 63), (62, 63), (67, 68), (67, 98), (68, 69), (68, 70), (69, 77), (70, 81), (74, 75), (74, 102), (75, 76), (75, 77), (76, 91), (81, 82), (82, 83), (82, 84), (83, 90), (84, 109), (88, 89), (88, 119), (89, 90), (89, 91), (95, 96), (95, 112), (96, 97), (96, 98), (97, 104), (102, 103), (103, 104), (103, 105), (105, 116), (109, 110), (110, 111), (110, 112), (111, 118), (116, 117), (117, 118), (117, 119), (120, 121), (120, 122), (120, 126), (121, 123), (121, 127), (122, 123), (122, 124), (123, 125), (124, 125), (124, 126), (125, 127), (126, 127), (128, 129), (128, 130), (128, 134), (128, 140), (129, 130), (129, 131), (129, 142), (130, 133), (130, 135), (131, 132), (131, 133), (131, 144), (132, 133), (132, 137), (132, 143), (133, 139), (134, 135), (134, 136), (134, 146), (135, 136), (135, 139), (136, 138), (136, 147), (137, 138), (137, 139), (137, 149), (138, 139), (138, 151), (140, 141), (140, 142), (140, 146), (141, 142), (141, 145), (141, 148), (142, 144), (143, 144), (143, 145), (143, 149), (144, 145), (145, 150), (146, 147), (146, 148), (147, 148), (147, 151), (148, 150), (149, 150), (149, 151), (150, 151), (152, 153), (152, 154), (152, 158), (152, 164), (153, 154), (153, 155), (153, 166), (154, 157), (154, 159), (155, 156), (155, 157), (155, 168), (156, 157), (156, 161), (156, 167), (157, 163), (158, 159), (158, 160), (158, 170), (159, 160), (159, 163), (160, 162), (160, 171), (161, 162), (161, 163), (161, 173), (162, 163), (162, 175), (164, 165), (164, 166), (164, 170), (165, 166), (165, 169), (165, 172), (166, 168), (167, 168), (167, 169), (167, 173), (168, 169), (169, 174), (170, 171), (170, 172), (171, 172), (171, 175), (172, 174), (173, 174), (173, 175), (174, 175), (176, 177), (176, 178), (176, 182), (176, 188), (177, 178), (177, 179), (177, 190), (178, 181), (178, 183), (179, 180), (179, 181), (179, 192), (180, 181), (180, 185), (180, 191), (181, 187), (182, 183), (182, 184), (182, 194), (183, 184), (183, 187), (184, 186), (184, 195), (185, 186), (185, 187), (185, 197), (186, 187), (186, 199), (188, 189), (188, 190), (188, 194), (189, 190), (189, 193), (189, 196), (190, 192), (191, 192), (191, 193), (191, 197), (192, 193), (193, 198), (194, 195), (194, 196), (195, 196), (195, 199), (196, 198), (197, 198), (197, 199), (198, 199), (200, 201), (200, 202), (200, 206), (200, 212), (201, 202), (201, 203), (201, 214), (202, 205), (202, 207), (203, 204), (203, 205), (203, 216), (204, 205), (204, 209), (204, 215), (205, 211), (206, 207), (206, 208), (206, 218), (207, 208), (207, 211), (208, 210), (208, 219), (209, 210), (209, 211), (209, 221), (210, 211), (210, 223), (212, 213), (212, 214), (212, 218), (213, 214), (213, 217), (213, 220), (214, 216), (215, 216), (215, 217), (215, 221), (216, 217), (217, 222), (218, 219), (218, 220), (219, 220), (219, 223), (220, 222), (221, 222), (221, 223), (222, 223), (224, 225), (224, 226), (224, 230), (224, 236), (225, 226), (225, 227), (225, 238), (226, 229), (226, 231), (227, 228), (227, 229), (227, 240), (228, 229), (228, 233), (228, 239), (229, 235), (230, 231), (230, 232), (230, 242), (231, 232), (231, 235), (232, 234), (232, 243), (233, 234), (233, 235), (233, 245), (234, 235), (234, 247), (236, 237), (236, 238), (236, 242), (237, 238), (237, 241), (237, 244), (238, 240), (239, 240), (239, 241), (239, 245), (240, 241), (241, 246), (242, 243), (242, 244), (243, 244), (243, 247), (244, 246), (245, 246), (245, 247), (246, 247), (251, 252), (251, 282), (252, 253), (252, 254), (253, 261), (254, 265), (258, 259), (258, 286), (259, 260), (259, 261), (260, 275), (265, 266), (266, 267), (266, 268), (267, 274), (268, 293), (272, 273), (272, 303), (273, 274), (273, 275), (279, 280), (279, 296), (280, 281), (280, 282), (281, 288), (286, 287), (287, 288), (287, 289), (289, 300), (293, 294), (294, 295), (294, 296), (295, 302), (300, 301), (301, 302), (301, 303), (307, 308), (307, 338), (308, 309), (308, 310), (309, 317), (310, 321), (314, 315), (314, 342), (315, 316), (315, 317), (316, 331), (321, 322), (322, 323), (322, 324), (323, 330), (324, 349), (328, 329), (328, 359), (329, 330), (329, 331), (335, 336), (335, 352), (336, 337), (336, 338), (337, 344), (342, 343), (343, 344), (343, 345), (345, 356), (349, 350), (350, 351), (350, 352), (351, 358), (356, 357), (357, 358), (357, 359), (363, 364), (363, 394), (364, 365), (364, 366), (365, 373), (366, 377), (370, 371), (370, 398), (371, 372), (371, 373), (372, 387), (377, 378), (378, 379), (378, 380), (379, 386), (380, 405), (384, 385), (384, 415), (385, 386), (385, 387), (391, 392), (391, 408), (392, 393), (392, 394), (393, 400), (398, 399), (399, 400), (399, 401), (401, 412), (405, 406), (406, 407), (406, 408), (407, 414), (412, 413), (413, 414), (413, 415), (416, 417), (416, 418), (416, 420), (417, 419), (417, 421), (418, 419), (418, 422), (419, 423), (420, 421), (420, 422), (421, 423), (422, 423), (424, 425), (424, 426), (424, 428), (425, 427), (425, 429), (426, 427), (426, 430), (427, 431), (428, 429), (428, 430), (429, 431), (430, 431), (432, 433), (432, 434), (432, 438), (432, 444), (433, 434), (433, 435), (433, 446), (434, 437), (434, 439), (435, 436), (435, 437), (435, 448), (436, 437), (436, 441), (436, 447), (437, 443), (438, 439), (438, 440), (438, 450), (439, 440), (439, 443), (440, 442), (440, 451), (441, 442), (441, 443), (441, 453), (442, 443), (442, 455), (444, 445), (444, 446), (444, 450), (445, 446), (445, 449), (445, 452), (446, 448), (447, 448), (447, 449), (447, 453), (448, 449), (449, 454), (450, 451), (450, 452), (451, 452), (451, 455), (452, 454), (453, 454), (453, 455), (454, 455), (456, 457), (456, 458), (456, 462), (456, 468), (457, 458), (457, 459), (457, 470), (458, 461), (458, 463), (459, 460), (459, 461), (459, 472), (460, 461), (460, 465), (460, 471), (461, 467), (462, 463), (462, 464), (462, 474), (463, 464), (463, 467), (464, 466), (464, 475), (465, 466), (465, 467), (465, 477), (466, 467), (466, 479), (468, 469), (468, 470), (468, 474), (469, 470), (469, 473), (469, 476), (470, 472), (471, 472), (471, 473), (471, 477), (472, 473), (473, 478), (474, 475), (474, 476), (475, 476), (475, 479), (476, 478), (477, 478), (477, 479), (478, 479), (480, 481), (480, 482), (480, 486), (480, 492), (481, 482), (481, 483), (481, 494), (482, 485), (482, 487), (483, 484), (483, 485), (483, 496), (484, 485), (484, 489), (484, 495), (485, 491), (486, 487), (486, 488), (486, 498), (487, 488), (487, 491), (488, 490), (488, 499), (489, 490), (489, 491), (489, 501), (490, 491), (490, 503), (492, 493), (492, 494), (492, 498), (493, 494), (493, 497), (493, 500), (494, 496), (495, 496), (495, 497), (495, 501), (496, 497), (497, 502), (498, 499), (498, 500), (499, 500), (499, 503), (500, 502), (501, 502), (501, 503), (502, 503), (504, 505), (504, 506), (504, 510), (504, 516), (505, 506), (505, 507), (505, 518), (506, 509), (506, 511), (507, 508), (507, 509), (507, 520), (508, 509), (508, 513), (508, 519), (509, 515), (510, 511), (510, 512), (510, 522), (511, 512), (511, 515), (512, 514), (512, 523), (513, 514), (513, 515), (513, 525), (514, 515), (514, 527), (516, 517), (516, 518), (516, 522), (517, 518), (517, 521), (517, 524), (518, 520), (519, 520), (519, 521), (519, 525), (520, 521), (521, 526), (522, 523), (522, 524), (523, 524), (523, 527), (524, 526), (525, 526), (525, 527), (526, 527), (528, 529), (528, 530), (528, 534), (528, 540), (529, 530), (529, 531), (529, 542), (530, 533), (530, 535), (531, 532), (531, 533), (531, 544), (532, 533), (532, 537), (532, 543), (533, 539), (534, 535), (534, 536), (534, 546), (535, 536), (535, 539), (536, 538), (536, 547), (537, 538), (537, 539), (537, 549), (538, 539), (538, 551), (540, 541), (540, 542), (540, 546), (541, 542), (541, 545), (541, 548), (542, 544), (543, 544), (543, 545), (543, 549), (544, 545), (545, 550), (546, 547), (546, 548), (547, 548), (547, 551), (548, 550), (549, 550), (549, 551), (550, 551), (555, 556), (555, 586), (556, 557), (556, 558), (557, 565), (558, 569), (562, 563), (562, 590), (563, 564), (563, 565), (564, 579), (569, 570), (570, 571), (570, 572), (571, 578), (572, 597), (576, 577), (576, 607), (577, 578), (577, 579), (583, 584), (583, 600), (584, 585), (584, 586), (585, 592), (590, 591), (591, 592), (591, 593), (593, 604), (597, 598), (598, 599), (598, 600), (599, 606), (604, 605), (605, 606), (605, 607), (611, 612), (611, 642), (612, 613), (612, 614), (613, 621), (614, 625), (618, 619), (618, 646), (619, 620), (619, 621), (620, 635), (625, 626), (626, 627), (626, 628), (627, 634), (628, 653), (632, 633), (632, 663), (633, 634), (633, 635), (639, 640), (639, 656), (640, 641), (640, 642), (641, 648), (646, 647), (647, 648), (647, 649), (649, 660), (653, 654), (654, 655), (654, 656), (655, 662), (660, 661), (661, 662), (661, 663), (667, 668), (667, 698), (668, 669), (668, 670), (669, 677), (670, 681), (674, 675), (674, 702), (675, 676), (675, 677), (676, 691), (681, 682), (682, 683), (682, 684), (683, 690), (684, 709), (688, 689), (688, 719), (689, 690), (689, 691), (695, 696), (695, 712), (696, 697), (696, 698), (697, 704), (702, 703), (703, 704), (703, 705), (705, 716), (709, 710), (710, 711), (710, 712), (711, 718), (716, 717), (717, 718), (717, 719), (720, 721), (720, 722), (720, 724), (721, 723), (721, 725), (722, 723), (722, 726), (723, 727), (724, 725), (724, 726), (725, 727), (726, 727), (728, 729), (728, 730), (728, 732), (729, 731), (729, 733), (730, 731), (730, 734), (731, 735), (732, 733), (732, 734), (733, 735), (734, 735), (736, 737), (736, 738), (736, 740), (737, 739), (737, 741), (738, 739), (738, 742), (739, 743), (740, 741), (740, 742), (741, 743), (742, 743)])
me_wooden_gate.attributes.new('sharp_edge', 'BOOLEAN', 'EDGE').data.foreach_set('value', [ (min(e.vertices), max(e.vertices)) in _k for e in me_wooden_gate.edges])
me_wooden_gate.materials.append(mat_wood_dark_wood)
me_wooden_gate.materials.append(mat_wood_woodplanks)
me_wooden_gate.materials.append(mat_wood_light_woodplanks)
me_wooden_gate.materials.append(mat_iron_metal)
me_wooden_gate.update()

# ---- objects
ob_wooden_gate = bpy.data.objects.new('wooden_gate', me_wooden_gate)

# ---- transforms, parenting, visibility, modifiers, constraints
ob_wooden_gate.location = (0.0, 0.0, 0.0)

# ---- collection membership
scene.collection.objects.link(ob_wooden_gate)

# ---- scene / render settings (as saved in the file)
scene.frame_start = 1; scene.frame_end = 250; scene.frame_set(1)
scene.render.engine = 'BLENDER_EEVEE_NEXT'
scene.render.resolution_x = 600
scene.render.resolution_y = 600
scene.render.bake_bias = 0.0
scene.render.bake_samples = 0
scene.render.compositor_device = 'GPU'
scene.eevee.taa_render_samples = 48
scene.eevee.use_volume_custom_range = False
scene.eevee.fast_gi_thickness_near = 0.1
scene.eevee.fast_gi_thickness_far = 0.0
scene.eevee.ray_tracing_options.screen_trace_thickness = 0.1
scene.view_settings.view_transform = 'Standard'
bpy.context.view_layer.update()

# ---- added for rendering (the .blend has no active camera): camera
cam_auto = bpy.data.cameras.new('AutoCamera')
cam_auto.lens = 50.0
cam_auto.sensor_width = 36.0
cam_auto.clip_end = 1000.0
ob_auto_camera = bpy.data.objects.new('AutoCamera', cam_auto)
scene.collection.objects.link(ob_auto_camera)
ob_auto_camera.location = (12.0041, -14.4049, 12.8532)
ob_auto_camera.rotation_euler = (1.09748, -7.21219e-08, 0.694738)
scene.camera = ob_auto_camera
bpy.context.view_layer.update()
